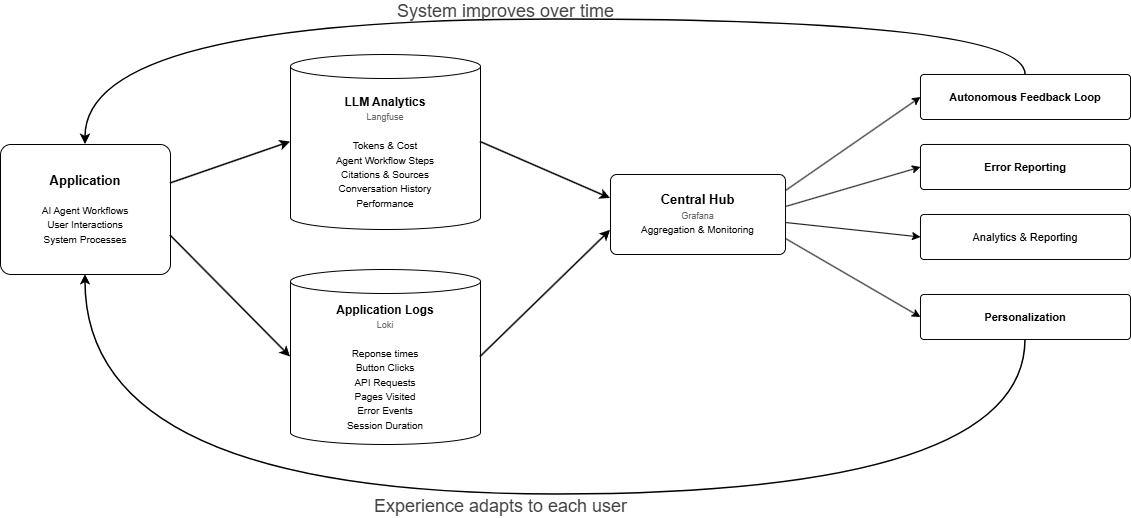

The diagram above was exported from draw.io. Its source (the exported page's mxGraphModel, read from the mxfile embedded in the PNG):
<mxGraphModel dx="1722" dy="919" grid="1" gridSize="10" guides="1" tooltips="1" connect="1" arrows="1" fold="1" page="1" pageScale="1" pageWidth="850" pageHeight="1100" math="0" shadow="0">
  <root>
    <mxCell id="0" />
    <mxCell id="1" parent="0" />
    <mxCell id="xEfKhNw_KXSmh5QqbEEH-2" parent="1" style="rounded=1;whiteSpace=wrap;html=1;fillColor=#FFFFFF;strokeColor=#000000;arcSize=8;verticalAlign=middle;fontSize=12;" value="&lt;b style=&quot;font-size:13px&quot;&gt;Application&lt;/b&gt;&lt;br&gt;&lt;font style=&quot;font-size:10px&quot;&gt;&lt;br&gt;AI Agent Workflows&lt;br&gt;User Interactions&lt;br&gt;System Processes&lt;/font&gt;" vertex="1">
      <mxGeometry height="130" width="170" x="40" y="200" as="geometry" />
    </mxCell>
    <mxCell id="xEfKhNw_KXSmh5QqbEEH-3" parent="1" style="shape=cylinder3;whiteSpace=wrap;html=1;boundedLbl=1;backgroundOutline=1;size=12;fillColor=#FFFFFF;strokeColor=#000000;verticalAlign=middle;fontSize=12;" value="&lt;b style=&quot;font-size:12px&quot;&gt;LLM Analytics&lt;/b&gt;&lt;br&gt;&lt;font style=&quot;font-size: 9px; color: rgb(102, 102, 102);&quot;&gt;Langfuse&lt;/font&gt;&lt;br&gt;&lt;font style=&quot;font-size:10px&quot;&gt;&lt;br&gt;Tokens &amp;amp; Cost&lt;br&gt;Agent Workflow Steps&lt;br&gt;Citations &amp;amp; Sources&lt;br&gt;Conversation History&lt;br&gt;Performance&lt;/font&gt;" vertex="1">
      <mxGeometry height="175" width="190" x="330" y="110" as="geometry" />
    </mxCell>
    <mxCell id="xEfKhNw_KXSmh5QqbEEH-4" parent="1" style="shape=cylinder3;whiteSpace=wrap;html=1;boundedLbl=1;backgroundOutline=1;size=12;fillColor=#FFFFFF;strokeColor=#000000;verticalAlign=middle;fontSize=12;" value="&lt;b style=&quot;font-size:12px&quot;&gt;Application Logs&lt;/b&gt;&lt;br&gt;&lt;font style=&quot;font-size: 9px; color: rgb(102, 102, 102);&quot;&gt;Loki&lt;/font&gt;&lt;br&gt;&lt;font style=&quot;font-size:10px&quot;&gt;&lt;br&gt;Reponse times&lt;br&gt;Button Clicks&lt;br&gt;API Requests&lt;br&gt;Pages Visited&lt;br&gt;Error Events&lt;br&gt;Session Duration&lt;/font&gt;" vertex="1">
      <mxGeometry height="175" width="190" x="330" y="325" as="geometry" />
    </mxCell>
    <mxCell id="xEfKhNw_KXSmh5QqbEEH-5" parent="1" style="rounded=1;whiteSpace=wrap;html=1;fillColor=#FFFFFF;strokeColor=#000000;arcSize=8;verticalAlign=middle;fontSize=12;" value="&lt;b style=&quot;font-size:13px&quot;&gt;Central Hub&lt;/b&gt;&lt;br&gt;&lt;font style=&quot;font-size:9px;color:#666&quot;&gt;Grafana&lt;/font&gt;&lt;br&gt;&lt;font style=&quot;font-size:10px&quot;&gt;Aggregation &amp;amp; Monitoring&lt;/font&gt;" vertex="1">
      <mxGeometry height="80" width="175" x="650" y="230" as="geometry" />
    </mxCell>
    <mxCell id="xEfKhNw_KXSmh5QqbEEH-6" parent="1" style="rounded=1;whiteSpace=wrap;html=1;fillColor=#FFFFFF;strokeColor=#000000;arcSize=8;verticalAlign=middle;fontSize=11;" value="&lt;b&gt;Autonomous Feedback Loop&lt;/b&gt;" vertex="1">
      <mxGeometry height="45" width="210" x="960" y="130" as="geometry" />
    </mxCell>
    <mxCell id="xEfKhNw_KXSmh5QqbEEH-7" parent="1" style="rounded=1;whiteSpace=wrap;html=1;fillColor=#FFFFFF;strokeColor=#000000;arcSize=8;verticalAlign=middle;fontSize=11;" value="&lt;b&gt;Error Reporting&lt;/b&gt;" vertex="1">
      <mxGeometry height="45" width="210" x="960" y="200" as="geometry" />
    </mxCell>
    <mxCell id="xEfKhNw_KXSmh5QqbEEH-8" parent="1" style="rounded=1;whiteSpace=wrap;html=1;fillColor=#FFFFFF;strokeColor=#000000;arcSize=8;verticalAlign=middle;fontSize=11;" value="&lt;p data-pm-slice=&quot;0 0 []&quot;&gt;Analytics &amp;amp; Reporting&lt;/p&gt;" vertex="1">
      <mxGeometry height="45" width="210" x="960" y="270" as="geometry" />
    </mxCell>
    <mxCell id="xEfKhNw_KXSmh5QqbEEH-9" parent="1" style="rounded=1;whiteSpace=wrap;html=1;fillColor=#FFFFFF;strokeColor=#000000;arcSize=8;verticalAlign=middle;fontSize=11;" value="&lt;b&gt;Personalization&lt;/b&gt;" vertex="1">
      <mxGeometry height="45" width="210" x="960" y="350" as="geometry" />
    </mxCell>
    <mxCell id="xEfKhNw_KXSmh5QqbEEH-10" edge="1" parent="1" source="xEfKhNw_KXSmh5QqbEEH-2" style="rounded=1;orthogonalLoop=1;strokeColor=#000000;strokeWidth=1.5;exitX=1;exitY=0.3;entryX=0;entryY=0.5;" target="xEfKhNw_KXSmh5QqbEEH-3">
      <mxGeometry relative="1" as="geometry" />
    </mxCell>
    <mxCell id="xEfKhNw_KXSmh5QqbEEH-11" edge="1" parent="1" source="xEfKhNw_KXSmh5QqbEEH-2" style="rounded=1;orthogonalLoop=1;strokeColor=#000000;strokeWidth=1.5;exitX=1;exitY=0.7;entryX=0;entryY=0.5;" target="xEfKhNw_KXSmh5QqbEEH-4">
      <mxGeometry relative="1" as="geometry" />
    </mxCell>
    <mxCell id="xEfKhNw_KXSmh5QqbEEH-12" edge="1" parent="1" source="xEfKhNw_KXSmh5QqbEEH-3" style="rounded=1;orthogonalLoop=1;strokeColor=#000000;strokeWidth=1.5;exitX=1;exitY=0.5;entryX=0;entryY=0.3;" target="xEfKhNw_KXSmh5QqbEEH-5">
      <mxGeometry relative="1" as="geometry" />
    </mxCell>
    <mxCell id="xEfKhNw_KXSmh5QqbEEH-13" edge="1" parent="1" source="xEfKhNw_KXSmh5QqbEEH-4" style="rounded=1;orthogonalLoop=1;strokeColor=#000000;strokeWidth=1.5;exitX=1;exitY=0.5;entryX=0;entryY=0.7;" target="xEfKhNw_KXSmh5QqbEEH-5">
      <mxGeometry relative="1" as="geometry" />
    </mxCell>
    <mxCell id="xEfKhNw_KXSmh5QqbEEH-14" edge="1" parent="1" source="xEfKhNw_KXSmh5QqbEEH-5" style="rounded=1;orthogonalLoop=1;strokeColor=#000000;strokeWidth=1;exitX=1;exitY=0.2;entryX=0;entryY=0.5;" target="xEfKhNw_KXSmh5QqbEEH-6">
      <mxGeometry relative="1" as="geometry" />
    </mxCell>
    <mxCell id="xEfKhNw_KXSmh5QqbEEH-15" edge="1" parent="1" source="xEfKhNw_KXSmh5QqbEEH-5" style="rounded=1;orthogonalLoop=1;strokeColor=#000000;strokeWidth=1;exitX=1;exitY=0.4;entryX=0;entryY=0.5;" target="xEfKhNw_KXSmh5QqbEEH-7">
      <mxGeometry relative="1" as="geometry" />
    </mxCell>
    <mxCell id="xEfKhNw_KXSmh5QqbEEH-16" edge="1" parent="1" source="xEfKhNw_KXSmh5QqbEEH-5" style="rounded=1;orthogonalLoop=1;strokeColor=#000000;strokeWidth=1;exitX=1;exitY=0.6;entryX=0;entryY=0.5;" target="xEfKhNw_KXSmh5QqbEEH-8">
      <mxGeometry relative="1" as="geometry" />
    </mxCell>
    <mxCell id="xEfKhNw_KXSmh5QqbEEH-17" edge="1" parent="1" source="xEfKhNw_KXSmh5QqbEEH-5" style="rounded=1;orthogonalLoop=1;strokeColor=#000000;strokeWidth=1;exitX=1;exitY=0.8;entryX=0;entryY=0.5;" target="xEfKhNw_KXSmh5QqbEEH-9">
      <mxGeometry relative="1" as="geometry" />
    </mxCell>
    <mxCell id="xEfKhNw_KXSmh5QqbEEH-18" edge="1" parent="1" source="xEfKhNw_KXSmh5QqbEEH-6" style="edgeStyle=orthogonalEdgeStyle;rounded=1;orthogonalLoop=1;strokeColor=#000000;strokeWidth=1.5;exitX=0.5;exitY=0;entryX=0.5;entryY=0;curved=1;exitDx=0;exitDy=0;" target="xEfKhNw_KXSmh5QqbEEH-2">
      <mxGeometry relative="1" as="geometry">
        <Array as="points">
          <mxPoint x="1065" y="75" />
          <mxPoint x="125" y="75" />
        </Array>
      </mxGeometry>
    </mxCell>
    <mxCell id="xEfKhNw_KXSmh5QqbEEH-19" parent="1" style="text;html=1;align=center;verticalAlign=middle;fontSize=18;" value="&lt;font style=&quot;color: rgb(68, 68, 68);&quot;&gt;System improves over time&lt;/font&gt;" vertex="1">
      <mxGeometry height="18" width="170" x="460" y="58" as="geometry" />
    </mxCell>
    <mxCell id="xEfKhNw_KXSmh5QqbEEH-20" edge="1" parent="1" source="xEfKhNw_KXSmh5QqbEEH-9" style="edgeStyle=orthogonalEdgeStyle;rounded=1;orthogonalLoop=1;strokeColor=#000000;strokeWidth=1.5;exitX=0.5;exitY=1;entryX=0.5;entryY=1;curved=1;" target="xEfKhNw_KXSmh5QqbEEH-2">
      <mxGeometry relative="1" as="geometry">
        <Array as="points">
          <mxPoint x="1065" y="550" />
          <mxPoint x="125" y="550" />
        </Array>
      </mxGeometry>
    </mxCell>
    <mxCell id="xEfKhNw_KXSmh5QqbEEH-21" parent="1" style="text;html=1;align=center;verticalAlign=middle;fontSize=18;" value="&lt;font style=&quot;color: rgb(68, 68, 68);&quot;&gt;Experience adapts to each user&lt;/font&gt;" vertex="1">
      <mxGeometry height="18" width="180" x="450" y="553" as="geometry" />
    </mxCell>
  </root>
</mxGraphModel>